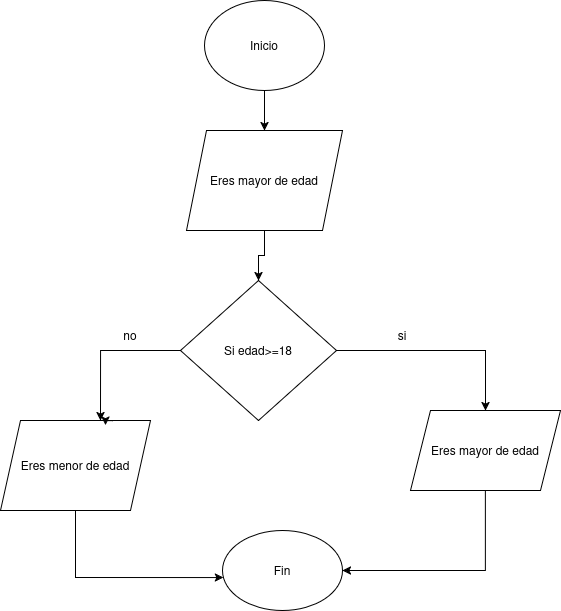

The diagram above was exported from draw.io. Its source (the exported page's mxGraphModel, read from the mxfile embedded in the PNG):
<mxGraphModel dx="1362" dy="795" grid="1" gridSize="10" guides="1" tooltips="1" connect="1" arrows="1" fold="1" page="1" pageScale="1" pageWidth="827" pageHeight="1169" math="0" shadow="0">
  <root>
    <mxCell id="0" />
    <mxCell id="1" parent="0" />
    <mxCell id="jLWyA6wjX1r3DQ51hbQZ-11" style="edgeStyle=orthogonalEdgeStyle;rounded=0;orthogonalLoop=1;jettySize=auto;html=1;exitX=0.5;exitY=1;exitDx=0;exitDy=0;entryX=0.5;entryY=0;entryDx=0;entryDy=0;" parent="1" source="jLWyA6wjX1r3DQ51hbQZ-2" target="jLWyA6wjX1r3DQ51hbQZ-3" edge="1">
      <mxGeometry relative="1" as="geometry" />
    </mxCell>
    <mxCell id="jLWyA6wjX1r3DQ51hbQZ-2" value="Inicio" style="ellipse;whiteSpace=wrap;html=1;" parent="1" vertex="1">
      <mxGeometry x="294" y="70" width="120" height="90" as="geometry" />
    </mxCell>
    <mxCell id="jLWyA6wjX1r3DQ51hbQZ-12" style="edgeStyle=orthogonalEdgeStyle;rounded=0;orthogonalLoop=1;jettySize=auto;html=1;exitX=0.5;exitY=1;exitDx=0;exitDy=0;entryX=0.5;entryY=0;entryDx=0;entryDy=0;" parent="1" source="jLWyA6wjX1r3DQ51hbQZ-3" target="jLWyA6wjX1r3DQ51hbQZ-4" edge="1">
      <mxGeometry relative="1" as="geometry" />
    </mxCell>
    <mxCell id="jLWyA6wjX1r3DQ51hbQZ-3" value="Eres mayor de edad" style="shape=parallelogram;perimeter=parallelogramPerimeter;whiteSpace=wrap;html=1;fixedSize=1;" parent="1" vertex="1">
      <mxGeometry x="276" y="200" width="156" height="100" as="geometry" />
    </mxCell>
    <mxCell id="jLWyA6wjX1r3DQ51hbQZ-14" style="edgeStyle=orthogonalEdgeStyle;rounded=0;orthogonalLoop=1;jettySize=auto;html=1;exitX=1;exitY=0.5;exitDx=0;exitDy=0;entryX=0.5;entryY=0;entryDx=0;entryDy=0;" parent="1" source="jLWyA6wjX1r3DQ51hbQZ-4" target="jLWyA6wjX1r3DQ51hbQZ-5" edge="1">
      <mxGeometry relative="1" as="geometry" />
    </mxCell>
    <mxCell id="jLWyA6wjX1r3DQ51hbQZ-4" value="Si edad&amp;gt;=18" style="rhombus;whiteSpace=wrap;html=1;" parent="1" vertex="1">
      <mxGeometry x="270" y="350" width="156" height="140" as="geometry" />
    </mxCell>
    <mxCell id="jLWyA6wjX1r3DQ51hbQZ-15" style="edgeStyle=orthogonalEdgeStyle;rounded=0;orthogonalLoop=1;jettySize=auto;html=1;exitX=0.5;exitY=1;exitDx=0;exitDy=0;entryX=1;entryY=0.5;entryDx=0;entryDy=0;" parent="1" source="jLWyA6wjX1r3DQ51hbQZ-5" target="jLWyA6wjX1r3DQ51hbQZ-7" edge="1">
      <mxGeometry relative="1" as="geometry" />
    </mxCell>
    <mxCell id="jLWyA6wjX1r3DQ51hbQZ-5" value="Eres mayor de edad" style="shape=parallelogram;perimeter=parallelogramPerimeter;whiteSpace=wrap;html=1;fixedSize=1;" parent="1" vertex="1">
      <mxGeometry x="500" y="480" width="150" height="80" as="geometry" />
    </mxCell>
    <mxCell id="jLWyA6wjX1r3DQ51hbQZ-6" value="Eres menor de edad" style="shape=parallelogram;perimeter=parallelogramPerimeter;whiteSpace=wrap;html=1;fixedSize=1;" parent="1" vertex="1">
      <mxGeometry x="90" y="490" width="150" height="90" as="geometry" />
    </mxCell>
    <mxCell id="jLWyA6wjX1r3DQ51hbQZ-7" value="Fin" style="ellipse;whiteSpace=wrap;html=1;" parent="1" vertex="1">
      <mxGeometry x="312" y="600" width="120" height="80" as="geometry" />
    </mxCell>
    <mxCell id="jLWyA6wjX1r3DQ51hbQZ-8" style="edgeStyle=orthogonalEdgeStyle;rounded=0;orthogonalLoop=1;jettySize=auto;html=1;exitX=0.75;exitY=0;exitDx=0;exitDy=0;entryX=0.7;entryY=0.05;entryDx=0;entryDy=0;entryPerimeter=0;" parent="1" source="jLWyA6wjX1r3DQ51hbQZ-6" target="jLWyA6wjX1r3DQ51hbQZ-6" edge="1">
      <mxGeometry relative="1" as="geometry" />
    </mxCell>
    <mxCell id="jLWyA6wjX1r3DQ51hbQZ-9" value="no" style="text;html=1;align=center;verticalAlign=middle;whiteSpace=wrap;rounded=0;" parent="1" vertex="1">
      <mxGeometry x="190" y="390" width="60" height="30" as="geometry" />
    </mxCell>
    <mxCell id="jLWyA6wjX1r3DQ51hbQZ-10" value="si" style="text;html=1;align=center;verticalAlign=middle;whiteSpace=wrap;rounded=0;" parent="1" vertex="1">
      <mxGeometry x="460" y="397.5" width="64" height="15" as="geometry" />
    </mxCell>
    <mxCell id="jLWyA6wjX1r3DQ51hbQZ-13" style="edgeStyle=orthogonalEdgeStyle;rounded=0;orthogonalLoop=1;jettySize=auto;html=1;exitX=0;exitY=0.5;exitDx=0;exitDy=0;entryX=0.667;entryY=0;entryDx=0;entryDy=0;entryPerimeter=0;" parent="1" source="jLWyA6wjX1r3DQ51hbQZ-4" target="jLWyA6wjX1r3DQ51hbQZ-6" edge="1">
      <mxGeometry relative="1" as="geometry" />
    </mxCell>
    <mxCell id="jLWyA6wjX1r3DQ51hbQZ-16" style="edgeStyle=orthogonalEdgeStyle;rounded=0;orthogonalLoop=1;jettySize=auto;html=1;exitX=0.5;exitY=1;exitDx=0;exitDy=0;entryX=0.008;entryY=0.588;entryDx=0;entryDy=0;entryPerimeter=0;" parent="1" source="jLWyA6wjX1r3DQ51hbQZ-6" target="jLWyA6wjX1r3DQ51hbQZ-7" edge="1">
      <mxGeometry relative="1" as="geometry" />
    </mxCell>
  </root>
</mxGraphModel>